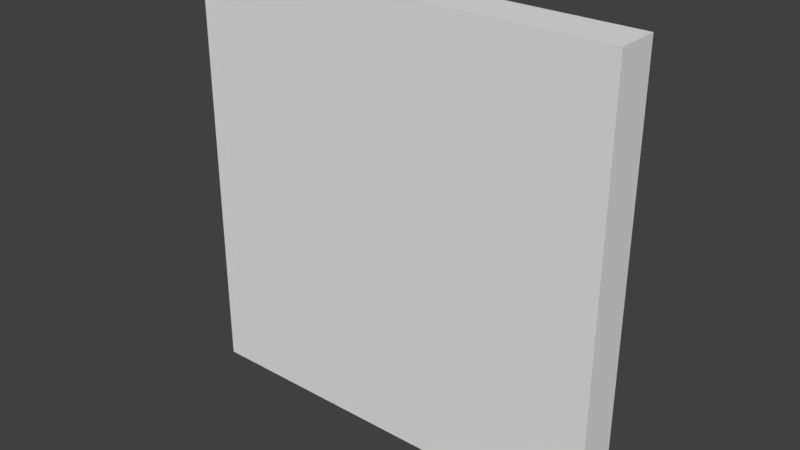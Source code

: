 # Source: wall.blend  (saved by Blender 2.79.0; exported with 4.5.12 LTS)
import bpy
from mathutils import Matrix  # noqa: F401  (used for matrix-valued properties, if any)

bpy.ops.wm.read_factory_settings(use_empty=True)
scene = bpy.context.scene
scene.name = 'Scene'

# ---- collections
col_collection_1 = bpy.data.collections.new('Collection 1'); scene.collection.children.link(col_collection_1)

# ---- world
world_world = bpy.data.worlds.new('World'); scene.world = world_world
world_world.color = (0.05088, 0.05088, 0.05088)
world_world.use_sun_shadow = False
world_world.sun_shadow_jitter_overblur = 0.0
world_world.cycles.sampling_method = 'MANUAL'

# ---- meshes
me_cube_001 = bpy.data.meshes.new('Cube.001')
me_cube_001.from_pydata([(-2.0, -0.2, -2.0), (-2.0, -0.2, 2.0), (-2.0, 0.2, -2.0), (-2.0, 0.2, 2.0), (2.0, -0.2, -2.0), (2.0, -0.2, 2.0), (2.0, 0.2, -2.0), (2.0, 0.2, 2.0)], [], [(1, 2, 0), (3, 6, 2), (7, 4, 6), (5, 0, 4), (6, 0, 2), (3, 5, 7), (1, 3, 2), (3, 7, 6), (7, 5, 4), (5, 1, 0), (6, 4, 0), (3, 1, 5)])
me_cube_001.use_remesh_preserve_volume = False
me_cube_001.use_remesh_preserve_attributes = False
me_cube_001.use_mirror_vertex_groups = False
me_cube_001.update()

# ---- objects
ob_cube = bpy.data.objects.new('Cube', me_cube_001)

# ---- transforms, parenting, visibility, modifiers, constraints
ob_cube.location = (0.0, 0.0, 0.0)
ob_cube.lineart.crease_threshold = 0.0

# ---- collection membership
col_collection_1.objects.link(ob_cube)

# ---- scene / render settings (as saved in the file)
scene.frame_start = 1; scene.frame_end = 250; scene.frame_set(1)
scene.render.engine = 'BLENDER_EEVEE_NEXT'
scene.render.resolution_percentage = 50
scene.render.dither_intensity = 0.0
scene.cycles.use_denoising = False
scene.cycles.samples = 128
scene.cycles.sampling_pattern = 'TABULATED_SOBOL'
scene.cycles.use_adaptive_sampling = False
scene.cycles.use_light_tree = False
scene.cycles.blur_glossy = 0.0
scene.cycles.sample_clamp_indirect = 0.0
scene.view_settings.view_transform = 'Standard'
bpy.context.view_layer.update()

# ---- added for rendering (the .blend has no active camera and no usable light): camera, sun
cam_auto = bpy.data.cameras.new('AutoCamera')
cam_auto.lens = 50.0
cam_auto.sensor_width = 36.0
cam_auto.clip_end = 1000.0
ob_auto_camera = bpy.data.objects.new('AutoCamera', cam_auto)
scene.collection.objects.link(ob_auto_camera)
ob_auto_camera.location = (5.24693, -6.29632, 4.19754)
ob_auto_camera.rotation_euler = (1.09748, -7.21219e-08, 0.694738)
scene.camera = ob_auto_camera
light_auto_sun = bpy.data.lights.new('AutoSun', 'SUN')
light_auto_sun.energy = 3.0
light_auto_sun.angle = 0.0523599
ob_auto_sun = bpy.data.objects.new('AutoSun', light_auto_sun)
scene.collection.objects.link(ob_auto_sun)
ob_auto_sun.rotation_euler = (0.872665, 0.174533, 0.523599)
bpy.context.view_layer.update()

